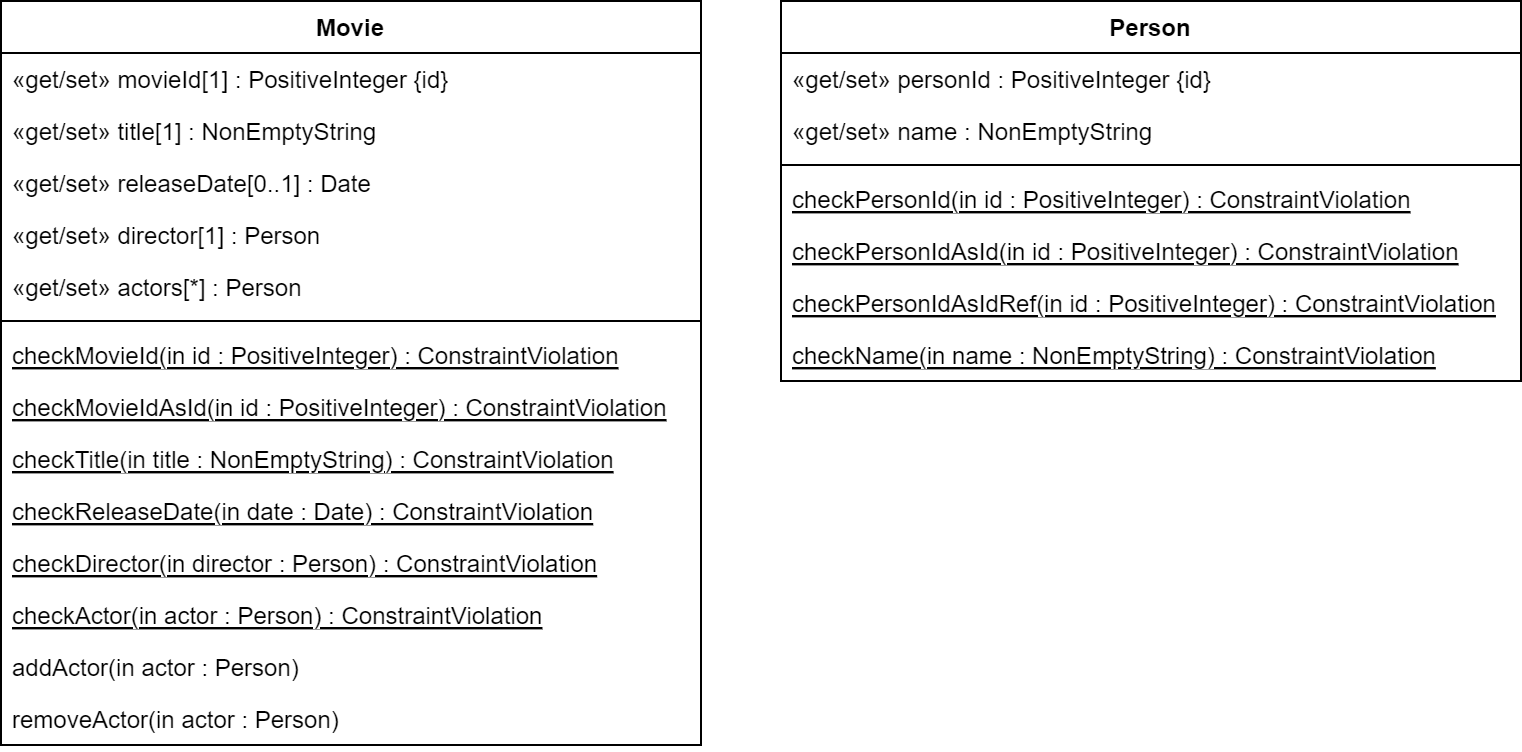

The diagram above was exported from draw.io. Its source (the exported page's mxGraphModel, read from the mxfile embedded in the PNG):
<mxGraphModel dx="472" dy="697" grid="1" gridSize="10" guides="1" tooltips="1" connect="1" arrows="1" fold="1" page="1" pageScale="1" pageWidth="827" pageHeight="1169" math="0" shadow="0">
  <root>
    <mxCell id="0" />
    <mxCell id="1" parent="0" />
    <mxCell id="woLH1raHAGCr-jE1cFck-1" value="Movie&#10;" style="swimlane;fontStyle=1;align=center;verticalAlign=top;childLayout=stackLayout;horizontal=1;startSize=26;horizontalStack=0;resizeParent=1;resizeParentMax=0;resizeLast=0;collapsible=1;marginBottom=0;" vertex="1" parent="1">
      <mxGeometry x="40" y="200" width="350" height="372" as="geometry" />
    </mxCell>
    <mxCell id="woLH1raHAGCr-jE1cFck-5" value="«get/set» movieId[1] : PositiveInteger {id}" style="text;strokeColor=none;fillColor=none;align=left;verticalAlign=top;spacingLeft=4;spacingRight=4;overflow=hidden;rotatable=0;points=[[0,0.5],[1,0.5]];portConstraint=eastwest;" vertex="1" parent="woLH1raHAGCr-jE1cFck-1">
      <mxGeometry y="26" width="350" height="26" as="geometry" />
    </mxCell>
    <mxCell id="woLH1raHAGCr-jE1cFck-6" value="«get/set» title[1] : NonEmptyString" style="text;strokeColor=none;fillColor=none;align=left;verticalAlign=top;spacingLeft=4;spacingRight=4;overflow=hidden;rotatable=0;points=[[0,0.5],[1,0.5]];portConstraint=eastwest;" vertex="1" parent="woLH1raHAGCr-jE1cFck-1">
      <mxGeometry y="52" width="350" height="26" as="geometry" />
    </mxCell>
    <mxCell id="woLH1raHAGCr-jE1cFck-8" value="«get/set» releaseDate[0..1] : Date" style="text;strokeColor=none;fillColor=none;align=left;verticalAlign=top;spacingLeft=4;spacingRight=4;overflow=hidden;rotatable=0;points=[[0,0.5],[1,0.5]];portConstraint=eastwest;" vertex="1" parent="woLH1raHAGCr-jE1cFck-1">
      <mxGeometry y="78" width="350" height="26" as="geometry" />
    </mxCell>
    <mxCell id="woLH1raHAGCr-jE1cFck-9" value="«get/set» director[1] : Person" style="text;strokeColor=none;fillColor=none;align=left;verticalAlign=top;spacingLeft=4;spacingRight=4;overflow=hidden;rotatable=0;points=[[0,0.5],[1,0.5]];portConstraint=eastwest;" vertex="1" parent="woLH1raHAGCr-jE1cFck-1">
      <mxGeometry y="104" width="350" height="26" as="geometry" />
    </mxCell>
    <mxCell id="woLH1raHAGCr-jE1cFck-7" value="«get/set» actors[*] : Person" style="text;strokeColor=none;fillColor=none;align=left;verticalAlign=top;spacingLeft=4;spacingRight=4;overflow=hidden;rotatable=0;points=[[0,0.5],[1,0.5]];portConstraint=eastwest;" vertex="1" parent="woLH1raHAGCr-jE1cFck-1">
      <mxGeometry y="130" width="350" height="26" as="geometry" />
    </mxCell>
    <mxCell id="woLH1raHAGCr-jE1cFck-3" value="" style="line;strokeWidth=1;fillColor=none;align=left;verticalAlign=middle;spacingTop=-1;spacingLeft=3;spacingRight=3;rotatable=0;labelPosition=right;points=[];portConstraint=eastwest;strokeColor=inherit;" vertex="1" parent="woLH1raHAGCr-jE1cFck-1">
      <mxGeometry y="156" width="350" height="8" as="geometry" />
    </mxCell>
    <mxCell id="woLH1raHAGCr-jE1cFck-4" value="checkMovieId(in id : PositiveInteger) : ConstraintViolation" style="text;strokeColor=none;fillColor=none;align=left;verticalAlign=top;spacingLeft=4;spacingRight=4;overflow=hidden;rotatable=0;points=[[0,0.5],[1,0.5]];portConstraint=eastwest;fontStyle=4" vertex="1" parent="woLH1raHAGCr-jE1cFck-1">
      <mxGeometry y="164" width="350" height="26" as="geometry" />
    </mxCell>
    <mxCell id="woLH1raHAGCr-jE1cFck-10" value="checkMovieIdAsId(in id : PositiveInteger) : ConstraintViolation" style="text;strokeColor=none;fillColor=none;align=left;verticalAlign=top;spacingLeft=4;spacingRight=4;overflow=hidden;rotatable=0;points=[[0,0.5],[1,0.5]];portConstraint=eastwest;fontStyle=4" vertex="1" parent="woLH1raHAGCr-jE1cFck-1">
      <mxGeometry y="190" width="350" height="26" as="geometry" />
    </mxCell>
    <mxCell id="woLH1raHAGCr-jE1cFck-11" value="checkTitle(in title : NonEmptyString) : ConstraintViolation" style="text;strokeColor=none;fillColor=none;align=left;verticalAlign=top;spacingLeft=4;spacingRight=4;overflow=hidden;rotatable=0;points=[[0,0.5],[1,0.5]];portConstraint=eastwest;fontStyle=4" vertex="1" parent="woLH1raHAGCr-jE1cFck-1">
      <mxGeometry y="216" width="350" height="26" as="geometry" />
    </mxCell>
    <mxCell id="woLH1raHAGCr-jE1cFck-13" value="checkReleaseDate(in date : Date) : ConstraintViolation" style="text;strokeColor=none;fillColor=none;align=left;verticalAlign=top;spacingLeft=4;spacingRight=4;overflow=hidden;rotatable=0;points=[[0,0.5],[1,0.5]];portConstraint=eastwest;fontStyle=4" vertex="1" parent="woLH1raHAGCr-jE1cFck-1">
      <mxGeometry y="242" width="350" height="26" as="geometry" />
    </mxCell>
    <mxCell id="woLH1raHAGCr-jE1cFck-12" value="checkDirector(in director : Person) : ConstraintViolation" style="text;strokeColor=none;fillColor=none;align=left;verticalAlign=top;spacingLeft=4;spacingRight=4;overflow=hidden;rotatable=0;points=[[0,0.5],[1,0.5]];portConstraint=eastwest;fontStyle=4" vertex="1" parent="woLH1raHAGCr-jE1cFck-1">
      <mxGeometry y="268" width="350" height="26" as="geometry" />
    </mxCell>
    <mxCell id="woLH1raHAGCr-jE1cFck-14" value="checkActor(in actor : Person) : ConstraintViolation" style="text;strokeColor=none;fillColor=none;align=left;verticalAlign=top;spacingLeft=4;spacingRight=4;overflow=hidden;rotatable=0;points=[[0,0.5],[1,0.5]];portConstraint=eastwest;fontStyle=4" vertex="1" parent="woLH1raHAGCr-jE1cFck-1">
      <mxGeometry y="294" width="350" height="26" as="geometry" />
    </mxCell>
    <mxCell id="woLH1raHAGCr-jE1cFck-16" value="addActor(in actor : Person)" style="text;strokeColor=none;fillColor=none;align=left;verticalAlign=top;spacingLeft=4;spacingRight=4;overflow=hidden;rotatable=0;points=[[0,0.5],[1,0.5]];portConstraint=eastwest;" vertex="1" parent="woLH1raHAGCr-jE1cFck-1">
      <mxGeometry y="320" width="350" height="26" as="geometry" />
    </mxCell>
    <mxCell id="woLH1raHAGCr-jE1cFck-17" value="removeActor(in actor : Person)" style="text;strokeColor=none;fillColor=none;align=left;verticalAlign=top;spacingLeft=4;spacingRight=4;overflow=hidden;rotatable=0;points=[[0,0.5],[1,0.5]];portConstraint=eastwest;" vertex="1" parent="woLH1raHAGCr-jE1cFck-1">
      <mxGeometry y="346" width="350" height="26" as="geometry" />
    </mxCell>
    <mxCell id="woLH1raHAGCr-jE1cFck-25" value="Person" style="swimlane;fontStyle=1;align=center;verticalAlign=top;childLayout=stackLayout;horizontal=1;startSize=26;horizontalStack=0;resizeParent=1;resizeParentMax=0;resizeLast=0;collapsible=1;marginBottom=0;" vertex="1" parent="1">
      <mxGeometry x="430" y="200" width="370" height="190" as="geometry" />
    </mxCell>
    <mxCell id="woLH1raHAGCr-jE1cFck-19" value="«get/set» personId : PositiveInteger {id}" style="text;strokeColor=none;fillColor=none;align=left;verticalAlign=top;spacingLeft=4;spacingRight=4;overflow=hidden;rotatable=0;points=[[0,0.5],[1,0.5]];portConstraint=eastwest;" vertex="1" parent="woLH1raHAGCr-jE1cFck-25">
      <mxGeometry y="26" width="370" height="26" as="geometry" />
    </mxCell>
    <mxCell id="woLH1raHAGCr-jE1cFck-20" value="«get/set» name : NonEmptyString" style="text;strokeColor=none;fillColor=none;align=left;verticalAlign=top;spacingLeft=4;spacingRight=4;overflow=hidden;rotatable=0;points=[[0,0.5],[1,0.5]];portConstraint=eastwest;" vertex="1" parent="woLH1raHAGCr-jE1cFck-25">
      <mxGeometry y="52" width="370" height="26" as="geometry" />
    </mxCell>
    <mxCell id="woLH1raHAGCr-jE1cFck-27" value="" style="line;strokeWidth=1;fillColor=none;align=left;verticalAlign=middle;spacingTop=-1;spacingLeft=3;spacingRight=3;rotatable=0;labelPosition=right;points=[];portConstraint=eastwest;strokeColor=inherit;" vertex="1" parent="woLH1raHAGCr-jE1cFck-25">
      <mxGeometry y="78" width="370" height="8" as="geometry" />
    </mxCell>
    <mxCell id="woLH1raHAGCr-jE1cFck-29" value="checkPersonId(in id : PositiveInteger) : ConstraintViolation" style="text;strokeColor=none;fillColor=none;align=left;verticalAlign=top;spacingLeft=4;spacingRight=4;overflow=hidden;rotatable=0;points=[[0,0.5],[1,0.5]];portConstraint=eastwest;fontStyle=4" vertex="1" parent="woLH1raHAGCr-jE1cFck-25">
      <mxGeometry y="86" width="370" height="26" as="geometry" />
    </mxCell>
    <mxCell id="woLH1raHAGCr-jE1cFck-31" value="checkPersonIdAsId(in id : PositiveInteger) : ConstraintViolation" style="text;strokeColor=none;fillColor=none;align=left;verticalAlign=top;spacingLeft=4;spacingRight=4;overflow=hidden;rotatable=0;points=[[0,0.5],[1,0.5]];portConstraint=eastwest;fontStyle=4" vertex="1" parent="woLH1raHAGCr-jE1cFck-25">
      <mxGeometry y="112" width="370" height="26" as="geometry" />
    </mxCell>
    <mxCell id="woLH1raHAGCr-jE1cFck-30" value="checkPersonIdAsIdRef(in id : PositiveInteger) : ConstraintViolation" style="text;strokeColor=none;fillColor=none;align=left;verticalAlign=top;spacingLeft=4;spacingRight=4;overflow=hidden;rotatable=0;points=[[0,0.5],[1,0.5]];portConstraint=eastwest;fontStyle=4" vertex="1" parent="woLH1raHAGCr-jE1cFck-25">
      <mxGeometry y="138" width="370" height="26" as="geometry" />
    </mxCell>
    <mxCell id="woLH1raHAGCr-jE1cFck-32" value="checkName(in name : NonEmptyString) : ConstraintViolation" style="text;strokeColor=none;fillColor=none;align=left;verticalAlign=top;spacingLeft=4;spacingRight=4;overflow=hidden;rotatable=0;points=[[0,0.5],[1,0.5]];portConstraint=eastwest;fontStyle=4" vertex="1" parent="woLH1raHAGCr-jE1cFck-25">
      <mxGeometry y="164" width="370" height="26" as="geometry" />
    </mxCell>
  </root>
</mxGraphModel>